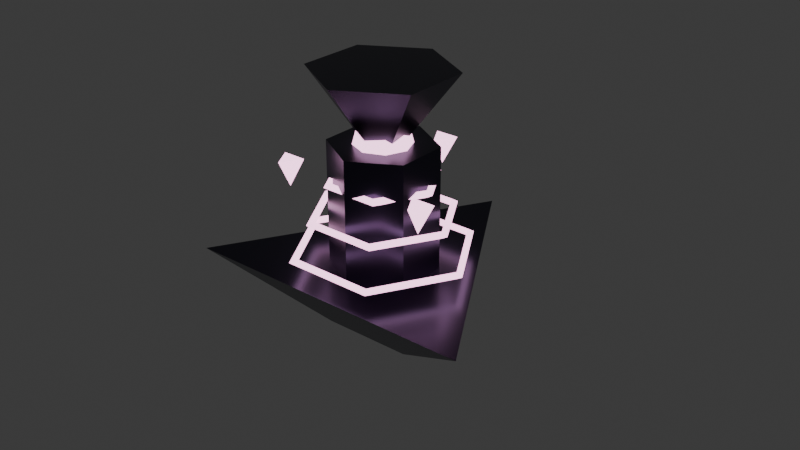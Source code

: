 # Source: tower_debuff.blend  (saved by Blender 4.3.34; exported with 4.5.12 LTS)
import bpy
from mathutils import Matrix  # noqa: F401  (used for matrix-valued properties, if any)

bpy.ops.wm.read_factory_settings(use_empty=True)
scene = bpy.context.scene
scene.name = 'Scene'

# ---- collections
col_collection = bpy.data.collections.new('Collection'); scene.collection.children.link(col_collection)

# ---- materials (node trees are filled in below, after node groups)
mat_darkmetal = bpy.data.materials.new('DarkMetal')
mat_neonpink = bpy.data.materials.new('NeonPink')

# ---- material node trees
mat_darkmetal.use_nodes = True; mat_darkmetal.node_tree.nodes.clear()
_N = mat_darkmetal.node_tree.nodes; _L = mat_darkmetal.node_tree.links
n0 = _N.new('ShaderNodeBsdfPrincipled'); n0.name = 'Principled BSDF'; n0.location = (10, 300)
n0.inputs[0].default_value = (0.05, 0.05, 0.08, 1.0)
n0.inputs[1].default_value = 0.9
n0.inputs[2].default_value = 0.3
n1 = _N.new('ShaderNodeOutputMaterial'); n1.name = 'Material Output'; n1.location = (300, 300)
_L.new(n0.outputs[0], n1.inputs[0])
n1.is_active_output = True
mat_neonpink.use_nodes = True; mat_neonpink.node_tree.nodes.clear()
_N = mat_neonpink.node_tree.nodes; _L = mat_neonpink.node_tree.links
n0 = _N.new('ShaderNodeBsdfPrincipled'); n0.name = 'Principled BSDF'; n0.location = (10, 300)
n0.inputs[0].default_value = (1.0, 0.4, 0.7, 1.0)
n0.inputs[27].default_value = (1.0, 0.5, 0.8, 1.0)
n0.inputs[28].default_value = 3.0
n1 = _N.new('ShaderNodeOutputMaterial'); n1.name = 'Material Output'; n1.location = (300, 300)
_L.new(n0.outputs[0], n1.inputs[0])
n1.is_active_output = True

# ---- world
world_world = bpy.data.worlds.new('World'); scene.world = world_world
world_world.use_nodes = True; world_world.node_tree.nodes.clear()
_N = world_world.node_tree.nodes; _L = world_world.node_tree.links
n0 = _N.new('ShaderNodeOutputWorld'); n0.name = 'World Output'; n0.location = (300, 300)
n1 = _N.new('ShaderNodeBackground'); n1.name = 'Background'; n1.location = (10, 300)
n1.inputs[0].default_value = (0.05088, 0.05088, 0.05088, 1.0)
_L.new(n1.outputs[0], n0.inputs[0])
n0.is_active_output = True
world_world.color = (0.05088, 0.05088, 0.05088)
world_world.sun_shadow_jitter_overblur = 0.0

# ---- meshes
me_cone_091 = bpy.data.meshes.new('Cone.091')
me_cone_091.from_pydata([(0.0, 0.5, -0.1), (0.0, 0.15, 0.1), (0.433, -0.25, -0.1), (0.1299, -0.075, 0.1), (-0.433, -0.25, -0.1), (-0.1299, -0.075, 0.1)], [], [(0, 1, 3, 2), (2, 3, 5, 4), (3, 1, 5), (4, 5, 1, 0), (0, 2, 4)])
_uv = me_cone_091.uv_layers.new(name='UVMap')
_uv.uv.foreach_set('vector', [1.0, 0.5, 1.0, 1.0, 0.6667, 1.0, 0.6667, 0.5, 0.6667, 0.5, 0.6667, 1.0, 0.3333, 1.0, 0.3333, 0.5, 0.4578, 0.13, 0.25, 0.49, 0.04215, 0.13, 0.3333, 0.5, 0.3333, 1.0, -5.96e-08, 1.0, -5.96e-08, 0.5, 0.75, 0.49, 0.9578, 0.13, 0.5422, 0.13])
me_cone_091.materials.append(mat_darkmetal)
me_cone_091.update()
me_cylinder_150 = bpy.data.meshes.new('Cylinder.150')
me_cylinder_150.from_pydata([(0.0, 0.15, -0.2), (0.0, 0.15, 0.2), (0.1299, 0.075, -0.2), (0.1299, 0.075, 0.2), (0.1299, -0.075, -0.2), (0.1299, -0.075, 0.2), (0.0, -0.15, -0.2), (0.0, -0.15, 0.2), (-0.1299, -0.075, -0.2), (-0.1299, -0.075, 0.2), (-0.1299, 0.075, -0.2), (-0.1299, 0.075, 0.2)], [], [(0, 1, 3, 2), (2, 3, 5, 4), (4, 5, 7, 6), (6, 7, 9, 8), (3, 1, 11, 9, 7, 5), (8, 9, 11, 10), (10, 11, 1, 0), (0, 2, 4, 6, 8, 10)])
_uv = me_cylinder_150.uv_layers.new(name='UVMap')
_uv.uv.foreach_set('vector', [1.0, 0.5, 1.0, 1.0, 0.8333, 1.0, 0.8333, 0.5, 0.8333, 0.5, 0.8333, 1.0, 0.6667, 1.0, 0.6667, 0.5, 0.6667, 0.5, 0.6667, 1.0, 0.5, 1.0, 0.5, 0.5, 0.5, 0.5, 0.5, 1.0, 0.3333, 1.0, 0.3333, 0.5, 0.4578, 0.37, 0.25, 0.49, 0.04215, 0.37, 0.04215, 0.13, 0.25, 0.01, 0.4578, 0.13, 0.3333, 0.5, 0.3333, 1.0, 0.1667, 1.0, 0.1667, 0.5, 0.1667, 0.5, 0.1667, 1.0, -8.941e-08, 1.0, -8.941e-08, 0.5, 0.75, 0.49, 0.9578, 0.37, 0.9578, 0.13, 0.75, 0.01, 0.5422, 0.13, 0.5422, 0.37])
me_cylinder_150.materials.append(mat_darkmetal)
me_cylinder_150.update()
me_cone_092 = bpy.data.meshes.new('Cone.092')
me_cone_092.from_pydata([(0.0, 0.2, -0.1), (0.0, 0.05, 0.1), (0.1732, 0.1, -0.1), (0.0433, 0.025, 0.1), (0.1732, -0.1, -0.1), (0.0433, -0.025, 0.1), (0.0, -0.2, -0.1), (0.0, -0.05, 0.1), (-0.1732, -0.1, -0.1), (-0.0433, -0.025, 0.1), (-0.1732, 0.1, -0.1), (-0.0433, 0.025, 0.1)], [], [(0, 1, 3, 2), (2, 3, 5, 4), (4, 5, 7, 6), (6, 7, 9, 8), (3, 1, 11, 9, 7, 5), (8, 9, 11, 10), (10, 11, 1, 0), (0, 2, 4, 6, 8, 10)])
_uv = me_cone_092.uv_layers.new(name='UVMap')
_uv.uv.foreach_set('vector', [1.0, 0.5, 1.0, 1.0, 0.8333, 1.0, 0.8333, 0.5, 0.8333, 0.5, 0.8333, 1.0, 0.6667, 1.0, 0.6667, 0.5, 0.6667, 0.5, 0.6667, 1.0, 0.5, 1.0, 0.5, 0.5, 0.5, 0.5, 0.5, 1.0, 0.3333, 1.0, 0.3333, 0.5, 0.4578, 0.37, 0.25, 0.49, 0.04215, 0.37, 0.04215, 0.13, 0.25, 0.01, 0.4578, 0.13, 0.3333, 0.5, 0.3333, 1.0, 0.1667, 1.0, 0.1667, 0.5, 0.1667, 0.5, 0.1667, 1.0, -8.941e-08, 1.0, -8.941e-08, 0.5, 0.75, 0.49, 0.9578, 0.37, 0.9578, 0.13, 0.75, 0.01, 0.5422, 0.13, 0.5422, 0.37])
me_cone_092.materials.append(mat_darkmetal)
me_cone_092.update()
me_sphere_043 = bpy.data.meshes.new('Sphere.043')
me_sphere_043.from_pydata([(0.02828, 0.02828, 0.06928), (0.04899, 0.04899, 0.04), (0.05657, 0.05657, 0.0), (0.04899, 0.04899, -0.04), (0.02828, 0.02828, -0.06928), (0.04, 0.0, 0.06928), (0.06928, 0.0, 0.04), (0.08, 0.0, 0.0), (0.06928, 0.0, -0.04), (0.04, 0.0, -0.06928), (0.02828, -0.02828, 0.06928), (0.04899, -0.04899, 0.04), (0.05657, -0.05657, 0.0), (0.04899, -0.04899, -0.04), (0.02828, -0.02828, -0.06928), (0.0, -0.04, 0.06928), (0.0, -0.06928, 0.04), (0.0, -0.08, 0.0), (0.0, -0.06928, -0.04), (0.0, -0.04, -0.06928), (0.0, 0.0, 0.08), (-0.02828, -0.02828, 0.06928), (-0.04899, -0.04899, 0.04), (-0.05657, -0.05657, 0.0), (-0.04899, -0.04899, -0.04), (-0.02828, -0.02828, -0.06928), (0.0, 0.0, -0.08), (-0.04, 0.0, 0.06928), (-0.06928, 0.0, 0.04), (-0.08, 0.0, 0.0), (-0.06928, 0.0, -0.04), (-0.04, 0.0, -0.06928), (-0.02828, 0.02828, 0.06928), (-0.04899, 0.04899, 0.04), (-0.05657, 0.05657, 0.0), (-0.04899, 0.04899, -0.04), (-0.02828, 0.02828, -0.06928), (0.0, 0.04, 0.06928), (0.0, 0.06928, 0.04), (0.0, 0.08, 0.0), (0.0, 0.06928, -0.04), (0.0, 0.04, -0.06928)], [], [(37, 20, 0), (26, 41, 4), (40, 39, 2, 3), (38, 37, 0, 1), (41, 40, 3, 4), (39, 38, 1, 2), (26, 4, 9), (3, 2, 7, 8), (1, 0, 5, 6), (4, 3, 8, 9), (2, 1, 6, 7), (0, 20, 5), (8, 7, 12, 13), (6, 5, 10, 11), (9, 8, 13, 14), (7, 6, 11, 12), (5, 20, 10), (26, 9, 14), (11, 10, 15, 16), (14, 13, 18, 19), (12, 11, 16, 17), (10, 20, 15), (26, 14, 19), (13, 12, 17, 18), (19, 18, 24, 25), (17, 16, 22, 23), (15, 20, 21), (26, 19, 25), (18, 17, 23, 24), (16, 15, 21, 22), (25, 24, 30, 31), (23, 22, 28, 29), (21, 20, 27), (26, 25, 31), (24, 23, 29, 30), (22, 21, 27, 28), (31, 30, 35, 36), (29, 28, 33, 34), (27, 20, 32), (26, 31, 36), (30, 29, 34, 35), (28, 27, 32, 33), (36, 35, 40, 41), (34, 33, 38, 39), (32, 20, 37), (26, 36, 41), (35, 34, 39, 40), (33, 32, 37, 38)])
_uv = me_sphere_043.uv_layers.new(name='UVMap')
_uv.uv.foreach_set('vector', [0.75, 0.8333, 0.6875, 1.0, 0.625, 0.8333, 0.6875, 5.96e-08, 0.75, 0.1667, 0.625, 0.1667, 0.75, 0.3333, 0.75, 0.5, 0.625, 0.5, 0.625, 0.3333, 0.75, 0.6667, 0.75, 0.8333, 0.625, 0.8333, 0.625, 0.6667, 0.75, 0.1667, 0.75, 0.3333, 0.625, 0.3333, 0.625, 0.1667, 0.75, 0.5, 0.75, 0.6667, 0.625, 0.6667, 0.625, 0.5, 0.5625, 5.96e-08, 0.625, 0.1667, 0.5, 0.1667, 0.625, 0.3333, 0.625, 0.5, 0.5, 0.5, 0.5, 0.3333, 0.625, 0.6667, 0.625, 0.8333, 0.5, 0.8333, 0.5, 0.6667, 0.625, 0.1667, 0.625, 0.3333, 0.5, 0.3333, 0.5, 0.1667, 0.625, 0.5, 0.625, 0.6667, 0.5, 0.6667, 0.5, 0.5, 0.625, 0.8333, 0.5625, 1.0, 0.5, 0.8333, 0.5, 0.3333, 0.5, 0.5, 0.375, 0.5, 0.375, 0.3333, 0.5, 0.6667, 0.5, 0.8333, 0.375, 0.8333, 0.375, 0.6667, 0.5, 0.1667, 0.5, 0.3333, 0.375, 0.3333, 0.375, 0.1667, 0.5, 0.5, 0.5, 0.6667, 0.375, 0.6667, 0.375, 0.5, 0.5, 0.8333, 0.4375, 1.0, 0.375, 0.8333, 0.4375, 5.96e-08, 0.5, 0.1667, 0.375, 0.1667, 0.375, 0.6667, 0.375, 0.8333, 0.25, 0.8333, 0.25, 0.6667, 0.375, 0.1667, 0.375, 0.3333, 0.25, 0.3333, 0.25, 0.1667, 0.375, 0.5, 0.375, 0.6667, 0.25, 0.6667, 0.25, 0.5, 0.375, 0.8333, 0.3125, 1.0, 0.25, 0.8333, 0.3125, 5.96e-08, 0.375, 0.1667, 0.25, 0.1667, 0.375, 0.3333, 0.375, 0.5, 0.25, 0.5, 0.25, 0.3333, 0.25, 0.1667, 0.25, 0.3333, 0.125, 0.3333, 0.125, 0.1667, 0.25, 0.5, 0.25, 0.6667, 0.125, 0.6667, 0.125, 0.5, 0.25, 0.8333, 0.1875, 1.0, 0.125, 0.8333, 0.1875, 5.96e-08, 0.25, 0.1667, 0.125, 0.1667, 0.25, 0.3333, 0.25, 0.5, 0.125, 0.5, 0.125, 0.3333, 0.25, 0.6667, 0.25, 0.8333, 0.125, 0.8333, 0.125, 0.6667, 0.125, 0.1667, 0.125, 0.3333, 0.0, 0.3333, 0.0, 0.1667, 0.125, 0.5, 0.125, 0.6667, 0.0, 0.6667, 0.0, 0.5, 0.125, 0.8333, 0.0625, 1.0, 0.0, 0.8333, 0.0625, 5.96e-08, 0.125, 0.1667, 0.0, 0.1667, 0.125, 0.3333, 0.125, 0.5, 0.0, 0.5, 0.0, 0.3333, 0.125, 0.6667, 0.125, 0.8333, 0.0, 0.8333, 0.0, 0.6667, 1.0, 0.1667, 1.0, 0.3333, 0.875, 0.3333, 0.875, 0.1667, 1.0, 0.5, 1.0, 0.6667, 0.875, 0.6667, 0.875, 0.5, 1.0, 0.8333, 0.9375, 1.0, 0.875, 0.8333, 0.9375, 5.96e-08, 1.0, 0.1667, 0.875, 0.1667, 1.0, 0.3333, 1.0, 0.5, 0.875, 0.5, 0.875, 0.3333, 1.0, 0.6667, 1.0, 0.8333, 0.875, 0.8333, 0.875, 0.6667, 0.875, 0.1667, 0.875, 0.3333, 0.75, 0.3333, 0.75, 0.1667, 0.875, 0.5, 0.875, 0.6667, 0.75, 0.6667, 0.75, 0.5, 0.875, 0.8333, 0.8125, 1.0, 0.75, 0.8333, 0.8125, 5.96e-08, 0.875, 0.1667, 0.75, 0.1667, 0.875, 0.3333, 0.875, 0.5, 0.75, 0.5, 0.75, 0.3333, 0.875, 0.6667, 0.875, 0.8333, 0.75, 0.8333, 0.75, 0.6667])
me_sphere_043.materials.append(mat_neonpink)
me_sphere_043.update()
me_torus_079 = bpy.data.meshes.new('Torus.079')
me_torus_079.from_pydata([(0.162, 0.0, 0.0), (0.144, 0.0, 0.01039), (0.144, 0.0, -0.01039), (0.081, 0.1403, 0.0), (0.072, 0.1247, 0.01039), (0.072, 0.1247, -0.01039), (-0.081, 0.1403, 0.0), (-0.072, 0.1247, 0.01039), (-0.072, 0.1247, -0.01039), (-0.162, 1.416e-08, 0.0), (-0.144, 1.259e-08, 0.01039), (-0.144, 1.259e-08, -0.01039), (-0.081, -0.1403, 0.0), (-0.072, -0.1247, 0.01039), (-0.072, -0.1247, -0.01039), (0.081, -0.1403, 0.0), (0.072, -0.1247, 0.01039), (0.072, -0.1247, -0.01039)], [], [(0, 3, 4, 1), (1, 4, 5, 2), (2, 5, 3, 0), (3, 6, 7, 4), (4, 7, 8, 5), (5, 8, 6, 3), (6, 9, 10, 7), (7, 10, 11, 8), (8, 11, 9, 6), (9, 12, 13, 10), (10, 13, 14, 11), (11, 14, 12, 9), (12, 15, 16, 13), (13, 16, 17, 14), (14, 17, 15, 12), (15, 0, 1, 16), (16, 1, 2, 17), (17, 2, 0, 15)])
_uv = me_torus_079.uv_layers.new(name='UVMap')
_uv.uv.foreach_set('vector', [0.5, 0.6667, 0.6667, 0.6667, 0.6667, 1.0, 0.5, 1.0, 0.5, 0.0, 0.6667, 0.0, 0.6667, 0.3333, 0.5, 0.3333, 0.5, 0.3333, 0.6667, 0.3333, 0.6667, 0.6667, 0.5, 0.6667, 0.6667, 0.6667, 0.8333, 0.6667, 0.8333, 1.0, 0.6667, 1.0, 0.6667, 0.0, 0.8333, 0.0, 0.8333, 0.3333, 0.6667, 0.3333, 0.6667, 0.3333, 0.8333, 0.3333, 0.8333, 0.6667, 0.6667, 0.6667, 0.8333, 0.6667, 1.0, 0.6667, 1.0, 1.0, 0.8333, 1.0, 0.8333, 0.0, 1.0, 0.0, 1.0, 0.3333, 0.8333, 0.3333, 0.8333, 0.3333, 1.0, 0.3333, 1.0, 0.6667, 0.8333, 0.6667, -1.11e-16, 0.6667, 0.1667, 0.6667, 0.1667, 1.0, -1.11e-16, 1.0, -1.11e-16, 0.0, 0.1667, 0.0, 0.1667, 0.3333, -1.11e-16, 0.3333, -1.11e-16, 0.3333, 0.1667, 0.3333, 0.1667, 0.6667, -1.11e-16, 0.6667, 0.1667, 0.6667, 0.3333, 0.6667, 0.3333, 1.0, 0.1667, 1.0, 0.1667, 0.0, 0.3333, 0.0, 0.3333, 0.3333, 0.1667, 0.3333, 0.1667, 0.3333, 0.3333, 0.3333, 0.3333, 0.6667, 0.1667, 0.6667, 0.3333, 0.6667, 0.5, 0.6667, 0.5, 1.0, 0.3333, 1.0, 0.3333, 0.0, 0.5, 0.0, 0.5, 0.3333, 0.3333, 0.3333, 0.3333, 0.3333, 0.5, 0.3333, 0.5, 0.6667, 0.3333, 0.6667])
me_torus_079.materials.append(mat_neonpink)
me_torus_079.update()
me_torus_080 = bpy.data.meshes.new('Torus.080')
me_torus_080.from_pydata([(0.212, 0.0, 0.0), (0.194, 0.0, 0.01039), (0.194, 0.0, -0.01039), (0.106, 0.1836, 0.0), (0.097, 0.168, 0.01039), (0.097, 0.168, -0.01039), (-0.106, 0.1836, 0.0), (-0.097, 0.168, 0.01039), (-0.097, 0.168, -0.01039), (-0.212, 1.853e-08, 0.0), (-0.194, 1.696e-08, 0.01039), (-0.194, 1.696e-08, -0.01039), (-0.106, -0.1836, 0.0), (-0.097, -0.168, 0.01039), (-0.097, -0.168, -0.01039), (0.106, -0.1836, 0.0), (0.097, -0.168, 0.01039), (0.097, -0.168, -0.01039)], [], [(0, 3, 4, 1), (1, 4, 5, 2), (2, 5, 3, 0), (3, 6, 7, 4), (4, 7, 8, 5), (5, 8, 6, 3), (6, 9, 10, 7), (7, 10, 11, 8), (8, 11, 9, 6), (9, 12, 13, 10), (10, 13, 14, 11), (11, 14, 12, 9), (12, 15, 16, 13), (13, 16, 17, 14), (14, 17, 15, 12), (15, 0, 1, 16), (16, 1, 2, 17), (17, 2, 0, 15)])
_uv = me_torus_080.uv_layers.new(name='UVMap')
_uv.uv.foreach_set('vector', [0.5, 0.6667, 0.6667, 0.6667, 0.6667, 1.0, 0.5, 1.0, 0.5, 0.0, 0.6667, 0.0, 0.6667, 0.3333, 0.5, 0.3333, 0.5, 0.3333, 0.6667, 0.3333, 0.6667, 0.6667, 0.5, 0.6667, 0.6667, 0.6667, 0.8333, 0.6667, 0.8333, 1.0, 0.6667, 1.0, 0.6667, 0.0, 0.8333, 0.0, 0.8333, 0.3333, 0.6667, 0.3333, 0.6667, 0.3333, 0.8333, 0.3333, 0.8333, 0.6667, 0.6667, 0.6667, 0.8333, 0.6667, 1.0, 0.6667, 1.0, 1.0, 0.8333, 1.0, 0.8333, 0.0, 1.0, 0.0, 1.0, 0.3333, 0.8333, 0.3333, 0.8333, 0.3333, 1.0, 0.3333, 1.0, 0.6667, 0.8333, 0.6667, -1.11e-16, 0.6667, 0.1667, 0.6667, 0.1667, 1.0, -1.11e-16, 1.0, -1.11e-16, 0.0, 0.1667, 0.0, 0.1667, 0.3333, -1.11e-16, 0.3333, -1.11e-16, 0.3333, 0.1667, 0.3333, 0.1667, 0.6667, -1.11e-16, 0.6667, 0.1667, 0.6667, 0.3333, 0.6667, 0.3333, 1.0, 0.1667, 1.0, 0.1667, 0.0, 0.3333, 0.0, 0.3333, 0.3333, 0.1667, 0.3333, 0.1667, 0.3333, 0.3333, 0.3333, 0.3333, 0.6667, 0.1667, 0.6667, 0.3333, 0.6667, 0.5, 0.6667, 0.5, 1.0, 0.3333, 1.0, 0.3333, 0.0, 0.5, 0.0, 0.5, 0.3333, 0.3333, 0.3333, 0.3333, 0.3333, 0.5, 0.3333, 0.5, 0.6667, 0.3333, 0.6667])
me_torus_080.materials.append(mat_neonpink)
me_torus_080.update()
me_torus_081 = bpy.data.meshes.new('Torus.081')
me_torus_081.from_pydata([(0.262, 0.0, 0.0), (0.244, 0.0, 0.01039), (0.244, 0.0, -0.01039), (0.131, 0.2269, 0.0), (0.122, 0.2113, 0.01039), (0.122, 0.2113, -0.01039), (-0.131, 0.2269, 0.0), (-0.122, 0.2113, 0.01039), (-0.122, 0.2113, -0.01039), (-0.262, 2.29e-08, 0.0), (-0.244, 2.133e-08, 0.01039), (-0.244, 2.133e-08, -0.01039), (-0.131, -0.2269, 0.0), (-0.122, -0.2113, 0.01039), (-0.122, -0.2113, -0.01039), (0.131, -0.2269, 0.0), (0.122, -0.2113, 0.01039), (0.122, -0.2113, -0.01039)], [], [(0, 3, 4, 1), (1, 4, 5, 2), (2, 5, 3, 0), (3, 6, 7, 4), (4, 7, 8, 5), (5, 8, 6, 3), (6, 9, 10, 7), (7, 10, 11, 8), (8, 11, 9, 6), (9, 12, 13, 10), (10, 13, 14, 11), (11, 14, 12, 9), (12, 15, 16, 13), (13, 16, 17, 14), (14, 17, 15, 12), (15, 0, 1, 16), (16, 1, 2, 17), (17, 2, 0, 15)])
_uv = me_torus_081.uv_layers.new(name='UVMap')
_uv.uv.foreach_set('vector', [0.5, 0.6667, 0.6667, 0.6667, 0.6667, 1.0, 0.5, 1.0, 0.5, 0.0, 0.6667, 0.0, 0.6667, 0.3333, 0.5, 0.3333, 0.5, 0.3333, 0.6667, 0.3333, 0.6667, 0.6667, 0.5, 0.6667, 0.6667, 0.6667, 0.8333, 0.6667, 0.8333, 1.0, 0.6667, 1.0, 0.6667, 0.0, 0.8333, 0.0, 0.8333, 0.3333, 0.6667, 0.3333, 0.6667, 0.3333, 0.8333, 0.3333, 0.8333, 0.6667, 0.6667, 0.6667, 0.8333, 0.6667, 1.0, 0.6667, 1.0, 1.0, 0.8333, 1.0, 0.8333, 0.0, 1.0, 0.0, 1.0, 0.3333, 0.8333, 0.3333, 0.8333, 0.3333, 1.0, 0.3333, 1.0, 0.6667, 0.8333, 0.6667, -1.11e-16, 0.6667, 0.1667, 0.6667, 0.1667, 1.0, -1.11e-16, 1.0, -1.11e-16, 0.0, 0.1667, 0.0, 0.1667, 0.3333, -1.11e-16, 0.3333, -1.11e-16, 0.3333, 0.1667, 0.3333, 0.1667, 0.6667, -1.11e-16, 0.6667, 0.1667, 0.6667, 0.3333, 0.6667, 0.3333, 1.0, 0.1667, 1.0, 0.1667, 0.0, 0.3333, 0.0, 0.3333, 0.3333, 0.1667, 0.3333, 0.1667, 0.3333, 0.3333, 0.3333, 0.3333, 0.6667, 0.1667, 0.6667, 0.3333, 0.6667, 0.5, 0.6667, 0.5, 1.0, 0.3333, 1.0, 0.3333, 0.0, 0.5, 0.0, 0.5, 0.3333, 0.3333, 0.3333, 0.3333, 0.3333, 0.5, 0.3333, 0.5, 0.6667, 0.3333, 0.6667])
me_torus_081.materials.append(mat_neonpink)
me_torus_081.update()
me_cone_093 = bpy.data.meshes.new('Cone.093')
me_cone_093.from_pydata([(0.0, 0.04, -0.04), (0.03464, -0.02, -0.04), (-0.03464, -0.02, -0.04), (0.0, 0.0, 0.04)], [], [(0, 3, 1), (0, 1, 2), (1, 3, 2), (2, 3, 0)])
_uv = me_cone_093.uv_layers.new(name='UVMap')
_uv.uv.foreach_set('vector', [0.25, 0.49, 0.25, 0.25, 0.4578, 0.13, 0.75, 0.49, 0.9578, 0.13, 0.5422, 0.13, 0.4578, 0.13, 0.25, 0.25, 0.04215, 0.13, 0.04215, 0.13, 0.25, 0.25, 0.25, 0.49])
me_cone_093.materials.append(mat_neonpink)
me_cone_093.update()
me_cone_094 = bpy.data.meshes.new('Cone.094')
me_cone_094.from_pydata([(0.0, 0.04, -0.04), (0.03464, -0.02, -0.04), (-0.03464, -0.02, -0.04), (0.0, 0.0, 0.04)], [], [(0, 3, 1), (0, 1, 2), (1, 3, 2), (2, 3, 0)])
_uv = me_cone_094.uv_layers.new(name='UVMap')
_uv.uv.foreach_set('vector', [0.25, 0.49, 0.25, 0.25, 0.4578, 0.13, 0.75, 0.49, 0.9578, 0.13, 0.5422, 0.13, 0.4578, 0.13, 0.25, 0.25, 0.04215, 0.13, 0.04215, 0.13, 0.25, 0.25, 0.25, 0.49])
me_cone_094.materials.append(mat_neonpink)
me_cone_094.update()
me_cone_095 = bpy.data.meshes.new('Cone.095')
me_cone_095.from_pydata([(0.0, 0.04, -0.04), (0.03464, -0.02, -0.04), (-0.03464, -0.02, -0.04), (0.0, 0.0, 0.04)], [], [(0, 3, 1), (0, 1, 2), (1, 3, 2), (2, 3, 0)])
_uv = me_cone_095.uv_layers.new(name='UVMap')
_uv.uv.foreach_set('vector', [0.25, 0.49, 0.25, 0.25, 0.4578, 0.13, 0.75, 0.49, 0.9578, 0.13, 0.5422, 0.13, 0.4578, 0.13, 0.25, 0.25, 0.04215, 0.13, 0.04215, 0.13, 0.25, 0.25, 0.25, 0.49])
me_cone_095.materials.append(mat_neonpink)
me_cone_095.update()

# ---- objects
ob_invertedbase = bpy.data.objects.new('InvertedBase', me_cone_091)
ob_column = bpy.data.objects.new('Column', me_cylinder_150)
ob_projector = bpy.data.objects.new('Projector', me_cone_092)
ob_weakeningeye = bpy.data.objects.new('WeakeningEye', me_sphere_043)
ob_debuffwave1 = bpy.data.objects.new('DebuffWave1', me_torus_079)
ob_debuffwave2 = bpy.data.objects.new('DebuffWave2', me_torus_080)
ob_debuffwave3 = bpy.data.objects.new('DebuffWave3', me_torus_081)
ob_weaknesssymbol1 = bpy.data.objects.new('WeaknessSymbol1', me_cone_093)
ob_weaknesssymbol2 = bpy.data.objects.new('WeaknessSymbol2', me_cone_094)
ob_weaknesssymbol3 = bpy.data.objects.new('WeaknessSymbol3', me_cone_095)

# ---- transforms, parenting, visibility, modifiers, constraints
ob_invertedbase.location = (0.0, 0.0, 0.1)
ob_invertedbase.rotation_euler = (3.142, 0.0, 1.047)
ob_column.location = (0.0, 0.0, 0.35)
ob_projector.location = (0.0, 0.0, 0.65)
ob_projector.rotation_euler = (3.142, 0.0, 0.0)
ob_weakeningeye.location = (0.0, 0.0, 0.55)
ob_debuffwave1.location = (0.0, 0.0, 0.45)
ob_debuffwave2.location = (0.0, 0.0, 0.35)
ob_debuffwave3.location = (0.0, 0.0, 0.25)
ob_weaknesssymbol1.location = (0.0, 0.25, 0.45)
ob_weaknesssymbol1.rotation_euler = (3.142, 0.0, 0.0)
ob_weaknesssymbol2.location = (0.2165, -0.125, 0.45)
ob_weaknesssymbol2.rotation_euler = (3.142, 0.0, 0.0)
ob_weaknesssymbol3.location = (-0.2165, -0.125, 0.45)
ob_weaknesssymbol3.rotation_euler = (3.142, 0.0, 0.0)

# ---- collection membership
col_collection.objects.link(ob_invertedbase)
col_collection.objects.link(ob_column)
col_collection.objects.link(ob_projector)
col_collection.objects.link(ob_weakeningeye)
col_collection.objects.link(ob_debuffwave1)
col_collection.objects.link(ob_debuffwave2)
col_collection.objects.link(ob_debuffwave3)
col_collection.objects.link(ob_weaknesssymbol1)
col_collection.objects.link(ob_weaknesssymbol2)
col_collection.objects.link(ob_weaknesssymbol3)

# ---- scene / render settings (as saved in the file)
scene.frame_start = 1; scene.frame_end = 250; scene.frame_set(1)
scene.render.engine = 'BLENDER_EEVEE_NEXT'
bpy.context.view_layer.update()

# ---- added for rendering (the .blend has no active camera): camera
cam_auto = bpy.data.cameras.new('AutoCamera')
cam_auto.lens = 50.0
cam_auto.sensor_width = 36.0
cam_auto.clip_end = 1000.0
ob_auto_camera = bpy.data.objects.new('AutoCamera', cam_auto)
scene.collection.objects.link(ob_auto_camera)
ob_auto_camera.location = (1.71079, -1.98554, 1.65703)
ob_auto_camera.rotation_euler = (1.09748, -7.21219e-08, 0.694738)
scene.camera = ob_auto_camera
bpy.context.view_layer.update()
